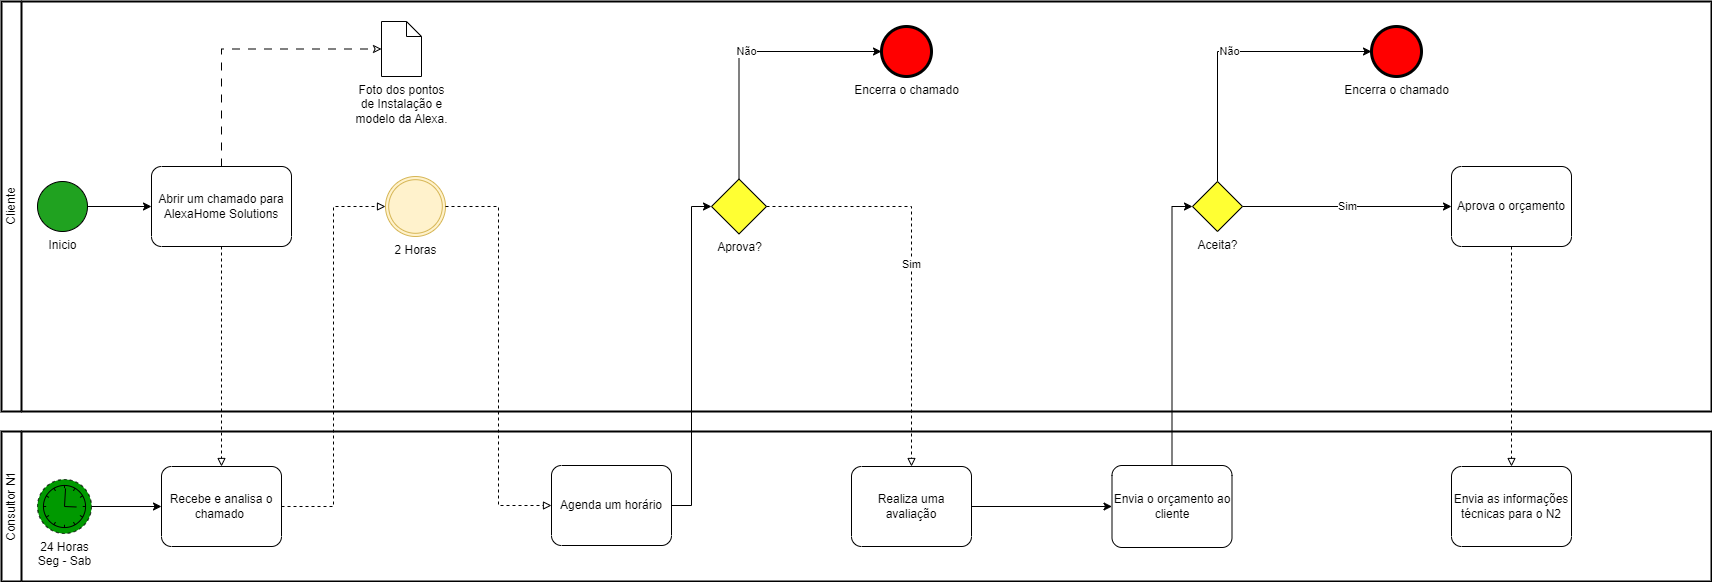

The diagram above was exported from draw.io. Its source (the exported page's mxGraphModel, read from the mxfile embedded in the PNG):
<mxGraphModel dx="2261" dy="782" grid="1" gridSize="10" guides="1" tooltips="1" connect="1" arrows="1" fold="1" page="1" pageScale="1" pageWidth="827" pageHeight="1169" math="0" shadow="0">
  <root>
    <mxCell id="0" />
    <mxCell id="1" parent="0" />
    <mxCell id="tKudgpd2kvBppkQEM8WQ-54" value="Consultor N1" style="swimlane;html=1;startSize=20;fontStyle=0;collapsible=0;horizontal=0;swimlaneLine=1;swimlaneFillColor=#ffffff;strokeWidth=2;whiteSpace=wrap;" parent="1" vertex="1">
      <mxGeometry y="450" width="1710" height="150" as="geometry" />
    </mxCell>
    <mxCell id="tKudgpd2kvBppkQEM8WQ-55" style="edgeStyle=orthogonalEdgeStyle;rounded=0;orthogonalLoop=1;jettySize=auto;html=1;entryX=0;entryY=0.5;entryDx=0;entryDy=0;entryPerimeter=0;" parent="tKudgpd2kvBppkQEM8WQ-54" source="tKudgpd2kvBppkQEM8WQ-56" target="tKudgpd2kvBppkQEM8WQ-57" edge="1">
      <mxGeometry relative="1" as="geometry" />
    </mxCell>
    <mxCell id="tKudgpd2kvBppkQEM8WQ-56" value="24 Horas&lt;br&gt;Seg - Sab" style="points=[[0.145,0.145,0],[0.5,0,0],[0.855,0.145,0],[1,0.5,0],[0.855,0.855,0],[0.5,1,0],[0.145,0.855,0],[0,0.5,0]];shape=mxgraph.bpmn.event;html=1;verticalLabelPosition=bottom;labelBackgroundColor=#ffffff;verticalAlign=top;align=center;perimeter=ellipsePerimeter;outlineConnect=0;aspect=fixed;outline=eventNonint;symbol=timer;fillColor=#009900;strokeColor=#000000;" parent="tKudgpd2kvBppkQEM8WQ-54" vertex="1">
      <mxGeometry x="36" y="48" width="54" height="54" as="geometry" />
    </mxCell>
    <mxCell id="tKudgpd2kvBppkQEM8WQ-57" value="Recebe e analisa o chamado&amp;nbsp;" style="points=[[0.25,0,0],[0.5,0,0],[0.75,0,0],[1,0.25,0],[1,0.5,0],[1,0.75,0],[0.75,1,0],[0.5,1,0],[0.25,1,0],[0,0.75,0],[0,0.5,0],[0,0.25,0]];shape=mxgraph.bpmn.task;whiteSpace=wrap;rectStyle=rounded;size=10;html=1;container=1;expand=0;collapsible=0;taskMarker=abstract;" parent="tKudgpd2kvBppkQEM8WQ-54" vertex="1">
      <mxGeometry x="160" y="35" width="120" height="80" as="geometry" />
    </mxCell>
    <mxCell id="tKudgpd2kvBppkQEM8WQ-60" style="edgeStyle=orthogonalEdgeStyle;rounded=0;orthogonalLoop=1;jettySize=auto;html=1;exitX=1;exitY=0.5;exitDx=0;exitDy=0;exitPerimeter=0;entryX=0;entryY=0.5;entryDx=0;entryDy=0;entryPerimeter=0;" parent="tKudgpd2kvBppkQEM8WQ-54" source="tKudgpd2kvBppkQEM8WQ-61" target="tKudgpd2kvBppkQEM8WQ-62" edge="1">
      <mxGeometry relative="1" as="geometry">
        <mxPoint x="746" y="77.16666666666674" as="targetPoint" />
      </mxGeometry>
    </mxCell>
    <mxCell id="tKudgpd2kvBppkQEM8WQ-61" value="Realiza uma avaliação" style="points=[[0.25,0,0],[0.5,0,0],[0.75,0,0],[1,0.25,0],[1,0.5,0],[1,0.75,0],[0.75,1,0],[0.5,1,0],[0.25,1,0],[0,0.75,0],[0,0.5,0],[0,0.25,0]];shape=mxgraph.bpmn.task;whiteSpace=wrap;rectStyle=rounded;size=10;html=1;container=1;expand=0;collapsible=0;taskMarker=abstract;" parent="tKudgpd2kvBppkQEM8WQ-54" vertex="1">
      <mxGeometry x="850" y="35" width="120" height="80" as="geometry" />
    </mxCell>
    <mxCell id="tKudgpd2kvBppkQEM8WQ-62" value="Envia o orçamento ao cliente" style="points=[[0.25,0,0],[0.5,0,0],[0.75,0,0],[1,0.25,0],[1,0.5,0],[1,0.75,0],[0.75,1,0],[0.5,1,0],[0.25,1,0],[0,0.75,0],[0,0.5,0],[0,0.25,0]];shape=mxgraph.bpmn.task;whiteSpace=wrap;rectStyle=rounded;size=10;html=1;container=1;expand=0;collapsible=0;taskMarker=abstract;" parent="tKudgpd2kvBppkQEM8WQ-54" vertex="1">
      <mxGeometry x="1110.5" y="34" width="120" height="82" as="geometry" />
    </mxCell>
    <mxCell id="tKudgpd2kvBppkQEM8WQ-63" value="Envia as informações técnicas para o N2" style="points=[[0.25,0,0],[0.5,0,0],[0.75,0,0],[1,0.25,0],[1,0.5,0],[1,0.75,0],[0.75,1,0],[0.5,1,0],[0.25,1,0],[0,0.75,0],[0,0.5,0],[0,0.25,0]];shape=mxgraph.bpmn.task;whiteSpace=wrap;rectStyle=rounded;size=10;html=1;container=1;expand=0;collapsible=0;taskMarker=abstract;" parent="tKudgpd2kvBppkQEM8WQ-54" vertex="1">
      <mxGeometry x="1450" y="35" width="120" height="80" as="geometry" />
    </mxCell>
    <mxCell id="tKudgpd2kvBppkQEM8WQ-59" value="Agenda um horário" style="points=[[0.25,0,0],[0.5,0,0],[0.75,0,0],[1,0.25,0],[1,0.5,0],[1,0.75,0],[0.75,1,0],[0.5,1,0],[0.25,1,0],[0,0.75,0],[0,0.5,0],[0,0.25,0]];shape=mxgraph.bpmn.task;whiteSpace=wrap;rectStyle=rounded;size=10;html=1;container=1;expand=0;collapsible=0;taskMarker=abstract;" parent="tKudgpd2kvBppkQEM8WQ-54" vertex="1">
      <mxGeometry x="550" y="34" width="120" height="80" as="geometry" />
    </mxCell>
    <mxCell id="tKudgpd2kvBppkQEM8WQ-64" value="Cliente" style="swimlane;html=1;startSize=20;fontStyle=0;collapsible=0;horizontal=0;swimlaneLine=1;swimlaneFillColor=#ffffff;strokeWidth=2;whiteSpace=wrap;" parent="1" vertex="1">
      <mxGeometry y="20" width="1710" height="410" as="geometry" />
    </mxCell>
    <mxCell id="tKudgpd2kvBppkQEM8WQ-65" style="edgeStyle=orthogonalEdgeStyle;rounded=0;orthogonalLoop=1;jettySize=auto;html=1;exitX=1;exitY=0.5;exitDx=0;exitDy=0;exitPerimeter=0;" parent="tKudgpd2kvBppkQEM8WQ-64" source="tKudgpd2kvBppkQEM8WQ-67" edge="1">
      <mxGeometry relative="1" as="geometry">
        <mxPoint x="85.94117647058829" y="205.11764705882342" as="targetPoint" />
      </mxGeometry>
    </mxCell>
    <mxCell id="tKudgpd2kvBppkQEM8WQ-66" style="edgeStyle=orthogonalEdgeStyle;rounded=0;orthogonalLoop=1;jettySize=auto;html=1;exitX=1;exitY=0.5;exitDx=0;exitDy=0;exitPerimeter=0;entryX=0;entryY=0.5;entryDx=0;entryDy=0;entryPerimeter=0;" parent="tKudgpd2kvBppkQEM8WQ-64" source="tKudgpd2kvBppkQEM8WQ-67" target="tKudgpd2kvBppkQEM8WQ-70" edge="1">
      <mxGeometry relative="1" as="geometry" />
    </mxCell>
    <mxCell id="tKudgpd2kvBppkQEM8WQ-67" value="Inicio" style="points=[[0.145,0.145,0],[0.5,0,0],[0.855,0.145,0],[1,0.5,0],[0.855,0.855,0],[0.5,1,0],[0.145,0.855,0],[0,0.5,0]];shape=mxgraph.bpmn.event;html=1;verticalLabelPosition=bottom;labelBackgroundColor=#ffffff;verticalAlign=top;align=center;perimeter=ellipsePerimeter;outlineConnect=0;aspect=fixed;outline=standard;symbol=general;fillColor=#20a220;" parent="tKudgpd2kvBppkQEM8WQ-64" vertex="1">
      <mxGeometry x="36" y="180" width="50" height="50" as="geometry" />
    </mxCell>
    <mxCell id="tKudgpd2kvBppkQEM8WQ-68" style="edgeStyle=orthogonalEdgeStyle;rounded=0;orthogonalLoop=1;jettySize=auto;html=1;exitX=0.5;exitY=1;exitDx=0;exitDy=0;exitPerimeter=0;dashed=1;" parent="tKudgpd2kvBppkQEM8WQ-64" source="tKudgpd2kvBppkQEM8WQ-70" edge="1">
      <mxGeometry relative="1" as="geometry">
        <mxPoint x="206" y="170" as="targetPoint" />
        <Array as="points">
          <mxPoint x="186" y="170" />
        </Array>
      </mxGeometry>
    </mxCell>
    <mxCell id="tKudgpd2kvBppkQEM8WQ-69" style="edgeStyle=orthogonalEdgeStyle;rounded=0;orthogonalLoop=1;jettySize=auto;html=1;exitX=0.5;exitY=0;exitDx=0;exitDy=0;exitPerimeter=0;entryX=0;entryY=0.5;entryDx=0;entryDy=0;entryPerimeter=0;endArrow=classic;endFill=0;dashed=1;dashPattern=8 8;" parent="tKudgpd2kvBppkQEM8WQ-64" source="tKudgpd2kvBppkQEM8WQ-70" target="tKudgpd2kvBppkQEM8WQ-71" edge="1">
      <mxGeometry relative="1" as="geometry" />
    </mxCell>
    <mxCell id="tKudgpd2kvBppkQEM8WQ-70" value="Abrir um chamado para AlexaHome Solutions" style="points=[[0.25,0,0],[0.5,0,0],[0.75,0,0],[1,0.25,0],[1,0.5,0],[1,0.75,0],[0.75,1,0],[0.5,1,0],[0.25,1,0],[0,0.75,0],[0,0.5,0],[0,0.25,0]];shape=mxgraph.bpmn.task;whiteSpace=wrap;rectStyle=rounded;size=10;html=1;container=1;expand=0;collapsible=0;taskMarker=abstract;" parent="tKudgpd2kvBppkQEM8WQ-64" vertex="1">
      <mxGeometry x="150" y="165" width="140" height="80" as="geometry" />
    </mxCell>
    <mxCell id="tKudgpd2kvBppkQEM8WQ-71" value="Foto dos pontos&lt;br&gt;de Instalação e&lt;br&gt;modelo da Alexa." style="shape=mxgraph.bpmn.data;labelPosition=center;verticalLabelPosition=bottom;align=center;verticalAlign=top;size=15;html=1;" parent="tKudgpd2kvBppkQEM8WQ-64" vertex="1">
      <mxGeometry x="380" y="20" width="40" height="55" as="geometry" />
    </mxCell>
    <mxCell id="tKudgpd2kvBppkQEM8WQ-74" value="Sim" style="edgeStyle=orthogonalEdgeStyle;rounded=0;orthogonalLoop=1;jettySize=auto;html=1;exitX=1;exitY=0.5;exitDx=0;exitDy=0;exitPerimeter=0;entryX=0;entryY=0.5;entryDx=0;entryDy=0;entryPerimeter=0;" parent="tKudgpd2kvBppkQEM8WQ-64" source="tKudgpd2kvBppkQEM8WQ-76" target="tKudgpd2kvBppkQEM8WQ-79" edge="1">
      <mxGeometry relative="1" as="geometry">
        <mxPoint x="1431" y="204.7500000000001" as="targetPoint" />
        <mxPoint x="1240.9999999999995" y="204.4999999999999" as="sourcePoint" />
      </mxGeometry>
    </mxCell>
    <mxCell id="tKudgpd2kvBppkQEM8WQ-114" value="Não" style="edgeStyle=orthogonalEdgeStyle;rounded=0;orthogonalLoop=1;jettySize=auto;html=1;exitX=0.5;exitY=0;exitDx=0;exitDy=0;exitPerimeter=0;entryX=0;entryY=0.5;entryDx=0;entryDy=0;entryPerimeter=0;" parent="tKudgpd2kvBppkQEM8WQ-64" source="tKudgpd2kvBppkQEM8WQ-76" target="tKudgpd2kvBppkQEM8WQ-77" edge="1">
      <mxGeometry relative="1" as="geometry" />
    </mxCell>
    <mxCell id="tKudgpd2kvBppkQEM8WQ-76" value="Aceita?" style="points=[[0.25,0.25,0],[0.5,0,0],[0.75,0.25,0],[1,0.5,0],[0.75,0.75,0],[0.5,1,0],[0.25,0.75,0],[0,0.5,0]];shape=mxgraph.bpmn.gateway2;html=1;verticalLabelPosition=bottom;labelBackgroundColor=#ffffff;verticalAlign=top;align=center;perimeter=rhombusPerimeter;outlineConnect=0;outline=none;symbol=none;fillColor=#FFFF33;" parent="tKudgpd2kvBppkQEM8WQ-64" vertex="1">
      <mxGeometry x="1191" y="180" width="50" height="50" as="geometry" />
    </mxCell>
    <mxCell id="tKudgpd2kvBppkQEM8WQ-79" value="Aprova o orçamento" style="points=[[0.25,0,0],[0.5,0,0],[0.75,0,0],[1,0.25,0],[1,0.5,0],[1,0.75,0],[0.75,1,0],[0.5,1,0],[0.25,1,0],[0,0.75,0],[0,0.5,0],[0,0.25,0]];shape=mxgraph.bpmn.task;whiteSpace=wrap;rectStyle=rounded;size=10;html=1;container=1;expand=0;collapsible=0;taskMarker=abstract;" parent="tKudgpd2kvBppkQEM8WQ-64" vertex="1">
      <mxGeometry x="1450" y="165" width="120" height="80" as="geometry" />
    </mxCell>
    <mxCell id="tKudgpd2kvBppkQEM8WQ-94" value="2 Horas" style="points=[[0.145,0.145,0],[0.5,0,0],[0.855,0.145,0],[1,0.5,0],[0.855,0.855,0],[0.5,1,0],[0.145,0.855,0],[0,0.5,0]];shape=mxgraph.bpmn.event;html=1;verticalLabelPosition=bottom;labelBackgroundColor=#ffffff;verticalAlign=top;align=center;perimeter=ellipsePerimeter;outlineConnect=0;aspect=fixed;outline=throwing;symbol=general;fillColor=#fff2cc;strokeColor=#d6b656;" parent="tKudgpd2kvBppkQEM8WQ-64" vertex="1">
      <mxGeometry x="384" y="175" width="60" height="60" as="geometry" />
    </mxCell>
    <mxCell id="tKudgpd2kvBppkQEM8WQ-77" value="Encerra o chamado" style="points=[[0.145,0.145,0],[0.5,0,0],[0.855,0.145,0],[1,0.5,0],[0.855,0.855,0],[0.5,1,0],[0.145,0.855,0],[0,0.5,0]];shape=mxgraph.bpmn.event;html=1;verticalLabelPosition=bottom;labelBackgroundColor=#ffffff;verticalAlign=top;align=center;perimeter=ellipsePerimeter;outlineConnect=0;aspect=fixed;outline=end;symbol=terminate2;fillColor=#FF0000;" parent="tKudgpd2kvBppkQEM8WQ-64" vertex="1">
      <mxGeometry x="1370" y="25" width="50" height="50" as="geometry" />
    </mxCell>
    <mxCell id="tKudgpd2kvBppkQEM8WQ-107" value="Encerra o chamado" style="points=[[0.145,0.145,0],[0.5,0,0],[0.855,0.145,0],[1,0.5,0],[0.855,0.855,0],[0.5,1,0],[0.145,0.855,0],[0,0.5,0]];shape=mxgraph.bpmn.event;html=1;verticalLabelPosition=bottom;labelBackgroundColor=#ffffff;verticalAlign=top;align=center;perimeter=ellipsePerimeter;outlineConnect=0;aspect=fixed;outline=end;symbol=terminate2;fillColor=#FF0000;" parent="tKudgpd2kvBppkQEM8WQ-64" vertex="1">
      <mxGeometry x="880" y="25" width="50" height="50" as="geometry" />
    </mxCell>
    <mxCell id="tKudgpd2kvBppkQEM8WQ-115" value="Não" style="edgeStyle=orthogonalEdgeStyle;rounded=0;orthogonalLoop=1;jettySize=auto;html=1;exitX=0.5;exitY=0;exitDx=0;exitDy=0;exitPerimeter=0;entryX=0;entryY=0.5;entryDx=0;entryDy=0;entryPerimeter=0;" parent="tKudgpd2kvBppkQEM8WQ-64" source="tKudgpd2kvBppkQEM8WQ-103" target="tKudgpd2kvBppkQEM8WQ-107" edge="1">
      <mxGeometry relative="1" as="geometry" />
    </mxCell>
    <mxCell id="tKudgpd2kvBppkQEM8WQ-103" value="Aprova?" style="points=[[0.25,0.25,0],[0.5,0,0],[0.75,0.25,0],[1,0.5,0],[0.75,0.75,0],[0.5,1,0],[0.25,0.75,0],[0,0.5,0]];shape=mxgraph.bpmn.gateway2;html=1;verticalLabelPosition=bottom;labelBackgroundColor=#ffffff;verticalAlign=top;align=center;perimeter=rhombusPerimeter;outlineConnect=0;outline=none;symbol=none;fillColor=#FFFF33;" parent="tKudgpd2kvBppkQEM8WQ-64" vertex="1">
      <mxGeometry x="710" y="177.57" width="55" height="54.86" as="geometry" />
    </mxCell>
    <mxCell id="tKudgpd2kvBppkQEM8WQ-92" style="edgeStyle=orthogonalEdgeStyle;rounded=0;orthogonalLoop=1;jettySize=auto;html=1;exitX=0.5;exitY=1;exitDx=0;exitDy=0;exitPerimeter=0;entryX=0.5;entryY=0;entryDx=0;entryDy=0;entryPerimeter=0;dashed=1;endArrow=block;endFill=0;" parent="1" source="tKudgpd2kvBppkQEM8WQ-79" target="tKudgpd2kvBppkQEM8WQ-63" edge="1">
      <mxGeometry relative="1" as="geometry" />
    </mxCell>
    <mxCell id="tKudgpd2kvBppkQEM8WQ-93" style="edgeStyle=orthogonalEdgeStyle;rounded=0;orthogonalLoop=1;jettySize=auto;html=1;exitX=1;exitY=0.5;exitDx=0;exitDy=0;exitPerimeter=0;entryX=0;entryY=0.5;entryDx=0;entryDy=0;entryPerimeter=0;endArrow=block;endFill=0;dashed=1;" parent="1" source="tKudgpd2kvBppkQEM8WQ-57" target="tKudgpd2kvBppkQEM8WQ-94" edge="1">
      <mxGeometry relative="1" as="geometry">
        <mxPoint x="510" y="265" as="targetPoint" />
      </mxGeometry>
    </mxCell>
    <mxCell id="tKudgpd2kvBppkQEM8WQ-95" style="edgeStyle=orthogonalEdgeStyle;rounded=0;orthogonalLoop=1;jettySize=auto;html=1;exitX=0.5;exitY=1;exitDx=0;exitDy=0;exitPerimeter=0;entryX=0.5;entryY=0;entryDx=0;entryDy=0;entryPerimeter=0;endArrow=block;endFill=0;dashed=1;" parent="1" source="tKudgpd2kvBppkQEM8WQ-70" target="tKudgpd2kvBppkQEM8WQ-57" edge="1">
      <mxGeometry relative="1" as="geometry" />
    </mxCell>
    <mxCell id="tKudgpd2kvBppkQEM8WQ-98" style="edgeStyle=orthogonalEdgeStyle;rounded=0;orthogonalLoop=1;jettySize=auto;html=1;exitX=1;exitY=0.5;exitDx=0;exitDy=0;exitPerimeter=0;entryX=0;entryY=0.5;entryDx=0;entryDy=0;entryPerimeter=0;endArrow=block;endFill=0;dashed=1;" parent="1" source="tKudgpd2kvBppkQEM8WQ-94" target="tKudgpd2kvBppkQEM8WQ-59" edge="1">
      <mxGeometry relative="1" as="geometry" />
    </mxCell>
    <mxCell id="tKudgpd2kvBppkQEM8WQ-104" value="" style="edgeStyle=orthogonalEdgeStyle;rounded=0;orthogonalLoop=1;jettySize=auto;html=1;exitX=1;exitY=0.5;exitDx=0;exitDy=0;exitPerimeter=0;entryX=0;entryY=0.5;entryDx=0;entryDy=0;entryPerimeter=0;" parent="1" source="tKudgpd2kvBppkQEM8WQ-59" target="tKudgpd2kvBppkQEM8WQ-103" edge="1">
      <mxGeometry relative="1" as="geometry">
        <mxPoint x="630" y="544" as="sourcePoint" />
        <mxPoint x="700" y="225" as="targetPoint" />
      </mxGeometry>
    </mxCell>
    <mxCell id="tKudgpd2kvBppkQEM8WQ-110" value="Sim" style="edgeStyle=orthogonalEdgeStyle;rounded=0;orthogonalLoop=1;jettySize=auto;html=1;entryX=0.5;entryY=0;entryDx=0;entryDy=0;entryPerimeter=0;endArrow=block;endFill=0;dashed=1;exitX=1;exitY=0.5;exitDx=0;exitDy=0;exitPerimeter=0;" parent="1" source="tKudgpd2kvBppkQEM8WQ-103" target="tKudgpd2kvBppkQEM8WQ-61" edge="1">
      <mxGeometry relative="1" as="geometry">
        <mxPoint x="910" y="230" as="sourcePoint" />
      </mxGeometry>
    </mxCell>
    <mxCell id="tKudgpd2kvBppkQEM8WQ-113" style="edgeStyle=orthogonalEdgeStyle;rounded=0;orthogonalLoop=1;jettySize=auto;html=1;exitX=0.5;exitY=0;exitDx=0;exitDy=0;exitPerimeter=0;entryX=0;entryY=0.5;entryDx=0;entryDy=0;entryPerimeter=0;" parent="1" source="tKudgpd2kvBppkQEM8WQ-62" target="tKudgpd2kvBppkQEM8WQ-76" edge="1">
      <mxGeometry relative="1" as="geometry" />
    </mxCell>
  </root>
</mxGraphModel>